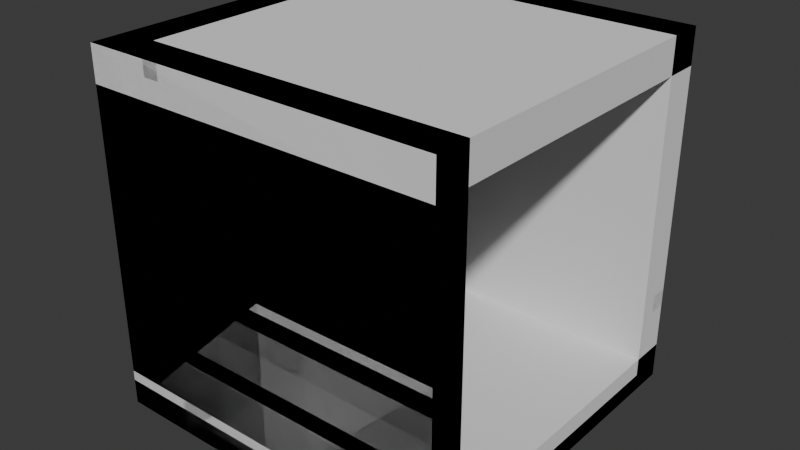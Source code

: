 # Source: BuildingParts.blend  (saved by Blender 4.2.67; exported with 4.5.12 LTS)
import bpy
from mathutils import Matrix  # noqa: F401  (used for matrix-valued properties, if any)

bpy.ops.wm.read_factory_settings(use_empty=True)
scene = bpy.context.scene
scene.name = 'Scene'

# ---- collections
col_collection = bpy.data.collections.new('Collection'); scene.collection.children.link(col_collection)
col_export = bpy.data.collections.new('Export'); scene.collection.children.link(col_export)

# ---- world
world_world = bpy.data.worlds.new('World'); scene.world = world_world
world_world.use_nodes = True; world_world.node_tree.nodes.clear()
_N = world_world.node_tree.nodes; _L = world_world.node_tree.links
n0 = _N.new('ShaderNodeOutputWorld'); n0.name = 'World Output'; n0.location = (300, 300)
n1 = _N.new('ShaderNodeBackground'); n1.name = 'Background'; n1.location = (10, 300)
n1.inputs[0].default_value = (0.05088, 0.05088, 0.05088, 1.0)
_L.new(n1.outputs[0], n0.inputs[0])
n0.is_active_output = True
world_world.color = (0.05088, 0.05088, 0.05088)
world_world.sun_shadow_jitter_overblur = 0.0

# ---- meshes
me_cube_002 = bpy.data.meshes.new('Cube.002')
me_cube_002.from_pydata([(-2.0, 0.0, -2.235e-08), (-2.0, 0.0, 0.1), (-2.0, 2.0, -2.235e-08), (-2.0, 2.0, 0.1), (0.0, 0.0, -2.235e-08), (0.0, 0.0, 0.1), (0.0, 2.0, -2.235e-08), (0.0, 2.0, 0.1), (-0.404, 2.0, -2.235e-08), (-0.396, 2.0, -2.235e-08), (-0.804, 2.0, -2.235e-08), (-0.796, 2.0, -2.235e-08), (-1.204, 2.0, -2.235e-08), (-1.196, 2.0, -2.235e-08), (-1.604, 2.0, -2.235e-08), (-1.596, 2.0, -2.235e-08), (-1.596, 2.0, 0.1), (-1.604, 2.0, 0.1), (-1.196, 2.0, 0.1), (-1.204, 2.0, 0.1), (-0.796, 2.0, 0.1), (-0.804, 2.0, 0.1), (-0.396, 2.0, 0.1), (-0.404, 2.0, 0.1), (-1.596, 0.0, -2.235e-08), (-1.604, 0.0, -2.235e-08), (-1.196, 0.0, -2.235e-08), (-1.204, 0.0, -2.235e-08), (-0.796, 0.0, -2.235e-08), (-0.804, 0.0, -2.235e-08), (-0.396, 0.0, -2.235e-08), (-0.404, 0.0, -2.235e-08), (-0.404, 0.0, 0.1), (-0.396, 0.0, 0.1), (-0.804, 0.0, 0.1), (-0.796, 0.0, 0.1), (-1.204, 0.0, 0.1), (-1.196, 0.0, 0.1), (-1.604, 0.0, 0.1), (-1.596, 0.0, 0.1)], [], [(0, 1, 3, 2), (13, 18, 21, 10), (6, 7, 5, 4), (27, 36, 39, 24), (11, 20, 23, 8), (19, 16, 39, 36), (25, 38, 1, 0), (7, 22, 33, 5), (23, 20, 35, 32), (21, 18, 37, 34), (17, 3, 1, 38), (2, 3, 17, 14), (15, 16, 19, 12), (9, 22, 7, 6), (4, 5, 33, 30), (31, 32, 35, 28), (29, 34, 37, 26), (2, 14, 25, 0), (15, 12, 27, 24), (13, 10, 29, 26), (11, 8, 31, 28), (33, 22, 9, 30), (23, 32, 31, 8), (35, 20, 11, 28), (21, 34, 29, 10), (17, 38, 25, 14), (39, 16, 15, 24), (19, 36, 27, 12), (37, 18, 13, 26), (9, 6, 4, 30)])
_uv = me_cube_002.uv_layers.new(name='UVMap')
_uv.uv.foreach_set('vector', [0.375, 0.0, 0.625, 0.0, 0.625, 0.25, 0.375, 0.25, 0.375, 0.3505, 0.625, 0.3505, 0.625, 0.3995, 0.375, 0.3995, 0.375, 0.5, 0.625, 0.5, 0.625, 0.75, 0.375, 0.75, 0.375, 0.9005, 0.625, 0.9005, 0.625, 0.9495, 0.375, 0.9495, 0.375, 0.4005, 0.625, 0.4005, 0.625, 0.4495, 0.375, 0.4495, 0.7755, 0.5, 0.8245, 0.5, 0.8245, 0.75, 0.7755, 0.75, 0.375, 0.9505, 0.625, 0.9505, 0.625, 1.0, 0.375, 1.0, 0.625, 0.5, 0.6745, 0.5, 0.6745, 0.75, 0.625, 0.75, 0.6755, 0.5, 0.7245, 0.5, 0.7245, 0.75, 0.6755, 0.75, 0.7255, 0.5, 0.7745, 0.5, 0.7745, 0.75, 0.7255, 0.75, 0.8255, 0.5, 0.875, 0.5, 0.875, 0.75, 0.8255, 0.75, 0.375, 0.25, 0.625, 0.25, 0.625, 0.2995, 0.375, 0.2995, 0.375, 0.3005, 0.625, 0.3005, 0.625, 0.3495, 0.375, 0.3495, 0.375, 0.4505, 0.625, 0.4505, 0.625, 0.5, 0.375, 0.5, 0.375, 0.75, 0.625, 0.75, 0.625, 0.7995, 0.375, 0.7995, 0.375, 0.8005, 0.625, 0.8005, 0.625, 0.8495, 0.375, 0.8495, 0.375, 0.8505, 0.625, 0.8505, 0.625, 0.8995, 0.375, 0.8995, 0.125, 0.5, 0.1745, 0.5, 0.1745, 0.75, 0.125, 0.75, 0.1755, 0.5, 0.2245, 0.5, 0.2245, 0.75, 0.1755, 0.75, 0.2255, 0.5, 0.2745, 0.5, 0.2745, 0.75, 0.2255, 0.75, 0.2755, 0.5, 0.3245, 0.5, 0.3245, 0.75, 0.2755, 0.75, 0.625, 0.7995, 0.625, 0.4505, 0.3255, 0.5, 0.375, 0.7995, 0.625, 0.4495, 0.625, 0.8005, 0.3245, 0.75, 0.375, 0.4495, 0.625, 0.8495, 0.625, 0.4005, 0.2755, 0.5, 0.375, 0.8495, 0.625, 0.3995, 0.625, 0.8505, 0.2745, 0.75, 0.375, 0.3995, 0.625, 0.2995, 0.625, 0.9505, 0.1745, 0.75, 0.375, 0.2995, 0.625, 0.9495, 0.625, 0.3005, 0.1755, 0.5, 0.375, 0.9495, 0.625, 0.3495, 0.625, 0.9005, 0.2245, 0.75, 0.375, 0.3495, 0.625, 0.8995, 0.625, 0.3505, 0.2255, 0.5, 0.375, 0.8995, 0.3255, 0.5, 0.375, 0.5, 0.375, 0.75, 0.3255, 0.75])
me_cube_002.update()
me_cube_005 = bpy.data.meshes.new('Cube.005')
me_cube_005.from_pydata([(-0.54, 0.01, 0.0), (-0.54, 0.01, 0.9), (-0.54, 0.09, 0.0), (-0.54, 0.09, 0.9), (-0.46, 0.01, 0.0), (-0.46, 0.01, 0.9), (-0.46, 0.09, 0.0), (-0.46, 0.09, 0.9), (-1.54, 0.01, 0.0), (-1.54, 0.01, 0.9), (-1.54, 0.09, 0.0), (-1.54, 0.09, 0.9), (-1.46, 0.01, 0.0), (-1.46, 0.01, 0.9), (-1.46, 0.09, 0.0), (-1.46, 0.09, 0.9), (-2.0, -3.725e-09, 0.85), (-2.0, -3.725e-09, 0.95), (-2.0, 0.1, 0.85), (-2.0, 0.1, 0.95), (2.384e-07, -3.725e-09, 0.85), (2.384e-07, -3.725e-09, 0.95), (2.384e-07, 0.1, 0.85), (2.384e-07, 0.1, 0.95), (-2.0, -3.725e-09, 0.45), (-2.0, -3.725e-09, 0.55), (-2.0, 0.1, 0.45), (-2.0, 0.1, 0.55), (2.384e-07, -3.725e-09, 0.45), (2.384e-07, -3.725e-09, 0.55), (2.384e-07, 0.1, 0.45), (2.384e-07, 0.1, 0.55)], [], [(0, 1, 3, 2), (2, 3, 7, 6), (6, 7, 5, 4), (4, 5, 1, 0), (2, 6, 4, 0), (7, 3, 1, 5), (8, 9, 11, 10), (10, 11, 15, 14), (14, 15, 13, 12), (12, 13, 9, 8), (10, 14, 12, 8), (15, 11, 9, 13), (16, 17, 19, 18), (18, 19, 23, 22), (22, 23, 21, 20), (20, 21, 17, 16), (18, 22, 20, 16), (23, 19, 17, 21), (24, 25, 27, 26), (26, 27, 31, 30), (30, 31, 29, 28), (28, 29, 25, 24), (26, 30, 28, 24), (31, 27, 25, 29)])
_uv = me_cube_005.uv_layers.new(name='UVMap')
_uv.uv.foreach_set('vector', [0.375, 0.0, 0.625, 0.0, 0.625, 0.25, 0.375, 0.25, 0.375, 0.25, 0.625, 0.25, 0.625, 0.5, 0.375, 0.5, 0.375, 0.5, 0.625, 0.5, 0.625, 0.75, 0.375, 0.75, 0.375, 0.75, 0.625, 0.75, 0.625, 1.0, 0.375, 1.0, 0.125, 0.5, 0.375, 0.5, 0.375, 0.75, 0.125, 0.75, 0.625, 0.5, 0.875, 0.5, 0.875, 0.75, 0.625, 0.75, 0.375, 0.0, 0.625, 0.0, 0.625, 0.25, 0.375, 0.25, 0.375, 0.25, 0.625, 0.25, 0.625, 0.5, 0.375, 0.5, 0.375, 0.5, 0.625, 0.5, 0.625, 0.75, 0.375, 0.75, 0.375, 0.75, 0.625, 0.75, 0.625, 1.0, 0.375, 1.0, 0.125, 0.5, 0.375, 0.5, 0.375, 0.75, 0.125, 0.75, 0.625, 0.5, 0.875, 0.5, 0.875, 0.75, 0.625, 0.75, 0.375, 0.0, 0.625, 0.0, 0.625, 0.25, 0.375, 0.25, 0.375, 0.25, 0.625, 0.25, 0.625, 0.5, 0.375, 0.5, 0.375, 0.5, 0.625, 0.5, 0.625, 0.75, 0.375, 0.75, 0.375, 0.75, 0.625, 0.75, 0.625, 1.0, 0.375, 1.0, 0.125, 0.5, 0.375, 0.5, 0.375, 0.75, 0.125, 0.75, 0.625, 0.5, 0.875, 0.5, 0.875, 0.75, 0.625, 0.75, 0.375, 0.0, 0.625, 0.0, 0.625, 0.25, 0.375, 0.25, 0.375, 0.25, 0.625, 0.25, 0.625, 0.5, 0.375, 0.5, 0.375, 0.5, 0.625, 0.5, 0.625, 0.75, 0.375, 0.75, 0.375, 0.75, 0.625, 0.75, 0.625, 1.0, 0.375, 1.0, 0.125, 0.5, 0.375, 0.5, 0.375, 0.75, 0.125, 0.75, 0.625, 0.5, 0.875, 0.5, 0.875, 0.75, 0.625, 0.75])
me_cube_005.update()
me_cube_008 = bpy.data.meshes.new('Cube.008')
me_cube_008.from_pydata([(-0.54, 0.01, 0.0), (-0.54, 0.01, 0.9), (-0.54, 0.09, 0.0), (-0.54, 0.09, 0.9), (-0.46, 0.01, 0.0), (-0.46, 0.01, 0.9), (-0.46, 0.09, 0.0), (-0.46, 0.09, 0.9), (-1.99, 0.01, 0.0), (-1.99, 0.01, 0.9), (-1.99, 0.09, 0.0), (-1.99, 0.09, 0.9), (-1.91, 0.01, 0.0), (-1.91, 0.01, 0.9), (-1.91, 0.09, 0.0), (-1.91, 0.09, 0.9), (-2.0, -3.725e-09, 0.85), (-2.0, -3.725e-09, 0.95), (-2.0, 0.1, 0.85), (-2.0, 0.1, 0.95), (2.384e-07, -3.725e-09, 0.85), (2.384e-07, -3.725e-09, 0.95), (2.384e-07, 0.1, 0.85), (2.384e-07, 0.1, 0.95), (-2.0, -3.725e-09, 0.45), (-2.0, -3.725e-09, 0.55), (-2.0, 0.1, 0.45), (-2.0, 0.1, 0.55), (2.384e-07, -3.725e-09, 0.45), (2.384e-07, -3.725e-09, 0.55), (2.384e-07, 0.1, 0.45), (2.384e-07, 0.1, 0.55), (-1.9, 0.1, 0.85), (-1.9, 0.1, 0.95), (-1.9, -3.725e-09, 0.85), (-1.9, -3.725e-09, 0.95), (-1.9, 0.1, 0.45), (-1.9, 0.1, 0.55), (-1.9, -3.725e-09, 0.45), (-1.9, -3.725e-09, 0.55), (-1.91, 1.46, 0.0), (-1.91, 1.46, 0.9), (-1.99, 1.46, 0.0), (-1.99, 1.46, 0.9), (-1.91, 1.54, 0.0), (-1.91, 1.54, 0.9), (-1.99, 1.54, 0.0), (-1.99, 1.54, 0.9), (-2.0, 2.0, 0.95), (-2.0, 2.0, 0.85), (-1.9, 2.0, 0.85), (-2.0, 2.0, 0.55), (-2.0, 2.0, 0.45), (-1.9, 2.0, 0.45), (-1.9, 2.0, 0.95), (-1.9, 2.0, 0.55)], [], [(0, 1, 3, 2), (2, 3, 7, 6), (6, 7, 5, 4), (4, 5, 1, 0), (2, 6, 4, 0), (7, 3, 1, 5), (8, 9, 11, 10), (10, 11, 15, 14), (14, 15, 13, 12), (12, 13, 9, 8), (10, 14, 12, 8), (15, 11, 9, 13), (16, 17, 19, 18), (32, 33, 23, 22), (22, 23, 21, 20), (34, 35, 17, 16), (32, 22, 20, 34), (33, 19, 17, 35), (24, 25, 27, 26), (36, 37, 31, 30), (30, 31, 29, 28), (38, 39, 25, 24), (36, 30, 28, 38), (37, 27, 25, 39), (23, 33, 35, 21), (18, 32, 34, 16), (20, 21, 35, 34), (36, 26, 52, 53), (31, 37, 39, 29), (26, 36, 38, 24), (28, 29, 39, 38), (33, 32, 50, 54), (40, 41, 43, 42), (42, 43, 47, 46), (46, 47, 45, 44), (44, 45, 41, 40), (42, 46, 44, 40), (47, 43, 41, 45), (49, 48, 54, 50), (52, 51, 55, 53), (19, 33, 54, 48), (18, 19, 48, 49), (37, 36, 53, 55), (32, 18, 49, 50), (26, 27, 51, 52), (27, 37, 55, 51)])
_uv = me_cube_008.uv_layers.new(name='UVMap')
_uv.uv.foreach_set('vector', [0.375, 0.0, 0.625, 0.0, 0.625, 0.25, 0.375, 0.25, 0.375, 0.25, 0.625, 0.25, 0.625, 0.5, 0.375, 0.5, 0.375, 0.5, 0.625, 0.5, 0.625, 0.75, 0.375, 0.75, 0.375, 0.75, 0.625, 0.75, 0.625, 1.0, 0.375, 1.0, 0.125, 0.5, 0.375, 0.5, 0.375, 0.75, 0.125, 0.75, 0.625, 0.5, 0.875, 0.5, 0.875, 0.75, 0.625, 0.75, 0.375, 0.0, 0.625, 0.0, 0.625, 0.25, 0.375, 0.25, 0.375, 0.25, 0.625, 0.25, 0.625, 0.5, 0.375, 0.5, 0.375, 0.5, 0.625, 0.5, 0.625, 0.75, 0.375, 0.75, 0.375, 0.75, 0.625, 0.75, 0.625, 1.0, 0.375, 1.0, 0.125, 0.5, 0.375, 0.5, 0.375, 0.75, 0.125, 0.75, 0.625, 0.5, 0.875, 0.5, 0.875, 0.75, 0.625, 0.75, 0.375, 0.0, 0.625, 0.0, 0.625, 0.25, 0.375, 0.25, 0.375, 0.375, 0.625, 0.375, 0.625, 0.5, 0.375, 0.5, 0.375, 0.5, 0.625, 0.5, 0.625, 0.75, 0.375, 0.75, 0.375, 0.875, 0.625, 0.875, 0.625, 1.0, 0.375, 1.0, 0.25, 0.5, 0.375, 0.5, 0.375, 0.75, 0.25, 0.75, 0.75, 0.5, 0.875, 0.5, 0.875, 0.75, 0.75, 0.75, 0.375, 0.0, 0.625, 0.0, 0.625, 0.25, 0.375, 0.25, 0.375, 0.375, 0.625, 0.375, 0.625, 0.5, 0.375, 0.5, 0.375, 0.5, 0.625, 0.5, 0.625, 0.75, 0.375, 0.75, 0.375, 0.875, 0.625, 0.875, 0.625, 1.0, 0.375, 1.0, 0.25, 0.5, 0.375, 0.5, 0.375, 0.75, 0.25, 0.75, 0.75, 0.5, 0.875, 0.5, 0.875, 0.75, 0.75, 0.75, 0.625, 0.5, 0.75, 0.5, 0.75, 0.75, 0.625, 0.75, 0.125, 0.5, 0.25, 0.5, 0.25, 0.75, 0.125, 0.75, 0.375, 0.75, 0.625, 0.75, 0.625, 0.875, 0.375, 0.875, 0.25, 0.5, 0.125, 0.5, 0.125, 0.5, 0.25, 0.5, 0.625, 0.5, 0.75, 0.5, 0.75, 0.75, 0.625, 0.75, 0.125, 0.5, 0.25, 0.5, 0.25, 0.75, 0.125, 0.75, 0.375, 0.75, 0.625, 0.75, 0.625, 0.875, 0.375, 0.875, 0.625, 0.375, 0.375, 0.375, 0.375, 0.375, 0.625, 0.375, 0.375, 0.0, 0.625, 0.0, 0.625, 0.25, 0.375, 0.25, 0.375, 0.25, 0.625, 0.25, 0.625, 0.5, 0.375, 0.5, 0.375, 0.5, 0.625, 0.5, 0.625, 0.75, 0.375, 0.75, 0.375, 0.75, 0.625, 0.75, 0.625, 1.0, 0.375, 1.0, 0.125, 0.5, 0.375, 0.5, 0.375, 0.75, 0.125, 0.75, 0.625, 0.5, 0.875, 0.5, 0.875, 0.75, 0.625, 0.75, 0.375, 0.25, 0.625, 0.25, 0.625, 0.375, 0.375, 0.375, 0.375, 0.25, 0.625, 0.25, 0.625, 0.375, 0.375, 0.375, 0.875, 0.5, 0.75, 0.5, 0.75, 0.5, 0.875, 0.5, 0.375, 0.25, 0.625, 0.25, 0.625, 0.25, 0.375, 0.25, 0.625, 0.375, 0.375, 0.375, 0.375, 0.375, 0.625, 0.375, 0.25, 0.5, 0.125, 0.5, 0.125, 0.5, 0.25, 0.5, 0.375, 0.25, 0.625, 0.25, 0.625, 0.25, 0.375, 0.25, 0.875, 0.5, 0.75, 0.5, 0.75, 0.5, 0.875, 0.5])
me_cube_008.update()
me_cube_010 = bpy.data.meshes.new('Cube.010')
me_cube_010.from_pydata([(-0.54, 0.01, 0.0), (-0.54, 0.01, 0.9), (-0.54, 0.09, 0.0), (-0.54, 0.09, 0.9), (-0.46, 0.01, 0.0), (-0.46, 0.01, 0.9), (-0.46, 0.09, 0.0), (-0.46, 0.09, 0.9), (-1.99, 0.01, 0.0), (-1.99, 0.01, 0.9), (-1.99, 0.09, 0.0), (-1.99, 0.09, 0.9), (-1.91, 0.01, 0.0), (-1.91, 0.01, 0.9), (-1.91, 0.09, 0.0), (-1.91, 0.09, 0.9), (-2.0, 5.96e-08, 0.85), (-2.0, 5.96e-08, 0.95), (-2.0, 0.1, 0.85), (-2.0, 0.1, 0.95), (2.384e-07, 5.96e-08, 0.85), (2.384e-07, 5.96e-08, 0.95), (2.384e-07, 0.1, 0.85), (2.384e-07, 0.1, 0.95), (-2.0, 5.96e-08, 0.45), (-2.0, 5.96e-08, 0.55), (-2.0, 0.1, 0.45), (-2.0, 0.1, 0.55), (2.384e-07, 5.96e-08, 0.45), (2.384e-07, 5.96e-08, 0.55), (2.384e-07, 0.1, 0.45), (2.384e-07, 0.1, 0.55), (-1.9, 0.1, 0.85), (-1.9, 0.1, 0.95), (-1.9, 5.96e-08, 0.85), (-1.9, 5.96e-08, 0.95), (-1.9, 0.1, 0.45), (-1.9, 0.1, 0.55), (-1.9, 5.96e-08, 0.45), (-1.9, 5.96e-08, 0.55), (-1.9, 1.0, 0.85), (-1.9, 1.0, 0.95), (-2.0, 1.0, 0.95), (-2.0, 1.0, 0.85), (-2.0, 1.0, 0.45), (-1.9, 1.0, 0.45), (-1.9, 1.0, 0.55), (-2.0, 1.0, 0.55), (-0.54, 1.99, 0.0), (-0.54, 1.99, 0.9), (-0.54, 1.91, 0.0), (-0.54, 1.91, 0.9), (-0.46, 1.99, 0.0), (-0.46, 1.99, 0.9), (-0.46, 1.91, 0.0), (-0.46, 1.91, 0.9), (-1.99, 1.99, 0.0), (-1.99, 1.99, 0.9), (-1.99, 1.91, 0.0), (-1.99, 1.91, 0.9), (-1.91, 1.99, 0.0), (-1.91, 1.99, 0.9), (-1.91, 1.91, 0.0), (-1.91, 1.91, 0.9), (-2.0, 2.0, 0.85), (-2.0, 2.0, 0.95), (-2.0, 1.9, 0.85), (-2.0, 1.9, 0.95), (2.384e-07, 2.0, 0.85), (2.384e-07, 2.0, 0.95), (2.384e-07, 1.9, 0.85), (2.384e-07, 1.9, 0.95), (-2.0, 2.0, 0.45), (-2.0, 2.0, 0.55), (-2.0, 1.9, 0.45), (-2.0, 1.9, 0.55), (2.384e-07, 2.0, 0.45), (2.384e-07, 2.0, 0.55), (2.384e-07, 1.9, 0.45), (2.384e-07, 1.9, 0.55), (-1.9, 1.9, 0.85), (-1.9, 1.9, 0.95), (-1.9, 2.0, 0.85), (-1.9, 2.0, 0.95), (-1.9, 1.9, 0.45), (-1.9, 1.9, 0.55), (-1.9, 2.0, 0.45), (-1.9, 2.0, 0.55)], [], [(0, 1, 3, 2), (2, 3, 7, 6), (6, 7, 5, 4), (4, 5, 1, 0), (2, 6, 4, 0), (7, 3, 1, 5), (8, 9, 11, 10), (10, 11, 15, 14), (14, 15, 13, 12), (12, 13, 9, 8), (10, 14, 12, 8), (15, 11, 9, 13), (16, 17, 19, 18), (32, 33, 23, 22), (22, 23, 21, 20), (34, 35, 17, 16), (32, 22, 20, 34), (33, 19, 17, 35), (24, 25, 27, 26), (36, 37, 31, 30), (30, 31, 29, 28), (38, 39, 25, 24), (36, 30, 28, 38), (37, 27, 25, 39), (23, 33, 35, 21), (18, 32, 34, 16), (20, 21, 35, 34), (31, 37, 39, 29), (26, 36, 38, 24), (28, 29, 39, 38), (32, 18, 43, 40), (18, 19, 42, 43), (19, 33, 41, 42), (33, 32, 40, 41), (27, 37, 46, 47), (26, 27, 47, 44), (37, 36, 45, 46), (36, 26, 44, 45), (48, 50, 51, 49), (50, 54, 55, 51), (54, 52, 53, 55), (52, 48, 49, 53), (50, 48, 52, 54), (55, 53, 49, 51), (56, 58, 59, 57), (58, 62, 63, 59), (62, 60, 61, 63), (60, 56, 57, 61), (58, 56, 60, 62), (63, 61, 57, 59), (64, 66, 67, 65), (80, 70, 71, 81), (70, 68, 69, 71), (82, 64, 65, 83), (80, 82, 68, 70), (81, 83, 65, 67), (72, 74, 75, 73), (84, 78, 79, 85), (78, 76, 77, 79), (86, 72, 73, 87), (84, 86, 76, 78), (85, 87, 73, 75), (71, 69, 83, 81), (66, 64, 82, 80), (68, 82, 83, 69), (79, 77, 87, 85), (74, 72, 86, 84), (76, 86, 87, 77), (80, 40, 43, 66), (66, 43, 42, 67), (67, 42, 41, 81), (81, 41, 40, 80), (75, 47, 46, 85), (74, 44, 47, 75), (85, 46, 45, 84), (84, 45, 44, 74)])
_uv = me_cube_010.uv_layers.new(name='UVMap')
_uv.uv.foreach_set('vector', [0.375, 0.0, 0.625, 0.0, 0.625, 0.25, 0.375, 0.25, 0.375, 0.25, 0.625, 0.25, 0.625, 0.5, 0.375, 0.5, 0.375, 0.5, 0.625, 0.5, 0.625, 0.75, 0.375, 0.75, 0.375, 0.75, 0.625, 0.75, 0.625, 1.0, 0.375, 1.0, 0.125, 0.5, 0.375, 0.5, 0.375, 0.75, 0.125, 0.75, 0.625, 0.5, 0.875, 0.5, 0.875, 0.75, 0.625, 0.75, 0.375, 0.0, 0.625, 0.0, 0.625, 0.25, 0.375, 0.25, 0.375, 0.25, 0.625, 0.25, 0.625, 0.5, 0.375, 0.5, 0.375, 0.5, 0.625, 0.5, 0.625, 0.75, 0.375, 0.75, 0.375, 0.75, 0.625, 0.75, 0.625, 1.0, 0.375, 1.0, 0.125, 0.5, 0.375, 0.5, 0.375, 0.75, 0.125, 0.75, 0.625, 0.5, 0.875, 0.5, 0.875, 0.75, 0.625, 0.75, 0.375, 0.0, 0.625, 0.0, 0.625, 0.25, 0.375, 0.25, 0.375, 0.375, 0.625, 0.375, 0.625, 0.5, 0.375, 0.5, 0.375, 0.5, 0.625, 0.5, 0.625, 0.75, 0.375, 0.75, 0.375, 0.875, 0.625, 0.875, 0.625, 1.0, 0.375, 1.0, 0.25, 0.5, 0.375, 0.5, 0.375, 0.75, 0.25, 0.75, 0.75, 0.5, 0.875, 0.5, 0.875, 0.75, 0.75, 0.75, 0.375, 0.0, 0.625, 0.0, 0.625, 0.25, 0.375, 0.25, 0.375, 0.375, 0.625, 0.375, 0.625, 0.5, 0.375, 0.5, 0.375, 0.5, 0.625, 0.5, 0.625, 0.75, 0.375, 0.75, 0.375, 0.875, 0.625, 0.875, 0.625, 1.0, 0.375, 1.0, 0.25, 0.5, 0.375, 0.5, 0.375, 0.75, 0.25, 0.75, 0.75, 0.5, 0.875, 0.5, 0.875, 0.75, 0.75, 0.75, 0.625, 0.5, 0.75, 0.5, 0.75, 0.75, 0.625, 0.75, 0.125, 0.5, 0.25, 0.5, 0.25, 0.75, 0.125, 0.75, 0.375, 0.75, 0.625, 0.75, 0.625, 0.875, 0.375, 0.875, 0.625, 0.5, 0.75, 0.5, 0.75, 0.75, 0.625, 0.75, 0.125, 0.5, 0.25, 0.5, 0.25, 0.75, 0.125, 0.75, 0.375, 0.75, 0.625, 0.75, 0.625, 0.875, 0.375, 0.875, 0.25, 0.5, 0.125, 0.5, 0.125, 0.5, 0.25, 0.5, 0.375, 0.25, 0.625, 0.25, 0.625, 0.25, 0.375, 0.25, 0.875, 0.5, 0.75, 0.5, 0.75, 0.5, 0.875, 0.5, 0.625, 0.375, 0.375, 0.375, 0.375, 0.375, 0.625, 0.375, 0.875, 0.5, 0.75, 0.5, 0.75, 0.5, 0.875, 0.5, 0.375, 0.25, 0.625, 0.25, 0.625, 0.25, 0.375, 0.25, 0.625, 0.375, 0.375, 0.375, 0.375, 0.375, 0.625, 0.375, 0.25, 0.5, 0.125, 0.5, 0.125, 0.5, 0.25, 0.5, 0.375, 0.0, 0.375, 0.25, 0.625, 0.25, 0.625, 0.0, 0.375, 0.25, 0.375, 0.5, 0.625, 0.5, 0.625, 0.25, 0.375, 0.5, 0.375, 0.75, 0.625, 0.75, 0.625, 0.5, 0.375, 0.75, 0.375, 1.0, 0.625, 1.0, 0.625, 0.75, 0.125, 0.5, 0.125, 0.75, 0.375, 0.75, 0.375, 0.5, 0.625, 0.5, 0.625, 0.75, 0.875, 0.75, 0.875, 0.5, 0.375, 0.0, 0.375, 0.25, 0.625, 0.25, 0.625, 0.0, 0.375, 0.25, 0.375, 0.5, 0.625, 0.5, 0.625, 0.25, 0.375, 0.5, 0.375, 0.75, 0.625, 0.75, 0.625, 0.5, 0.375, 0.75, 0.375, 1.0, 0.625, 1.0, 0.625, 0.75, 0.125, 0.5, 0.125, 0.75, 0.375, 0.75, 0.375, 0.5, 0.625, 0.5, 0.625, 0.75, 0.875, 0.75, 0.875, 0.5, 0.375, 0.0, 0.375, 0.25, 0.625, 0.25, 0.625, 0.0, 0.375, 0.375, 0.375, 0.5, 0.625, 0.5, 0.625, 0.375, 0.375, 0.5, 0.375, 0.75, 0.625, 0.75, 0.625, 0.5, 0.375, 0.875, 0.375, 1.0, 0.625, 1.0, 0.625, 0.875, 0.25, 0.5, 0.25, 0.75, 0.375, 0.75, 0.375, 0.5, 0.75, 0.5, 0.75, 0.75, 0.875, 0.75, 0.875, 0.5, 0.375, 0.0, 0.375, 0.25, 0.625, 0.25, 0.625, 0.0, 0.375, 0.375, 0.375, 0.5, 0.625, 0.5, 0.625, 0.375, 0.375, 0.5, 0.375, 0.75, 0.625, 0.75, 0.625, 0.5, 0.375, 0.875, 0.375, 1.0, 0.625, 1.0, 0.625, 0.875, 0.25, 0.5, 0.25, 0.75, 0.375, 0.75, 0.375, 0.5, 0.75, 0.5, 0.75, 0.75, 0.875, 0.75, 0.875, 0.5, 0.625, 0.5, 0.625, 0.75, 0.75, 0.75, 0.75, 0.5, 0.125, 0.5, 0.125, 0.75, 0.25, 0.75, 0.25, 0.5, 0.375, 0.75, 0.375, 0.875, 0.625, 0.875, 0.625, 0.75, 0.625, 0.5, 0.625, 0.75, 0.75, 0.75, 0.75, 0.5, 0.125, 0.5, 0.125, 0.75, 0.25, 0.75, 0.25, 0.5, 0.375, 0.75, 0.375, 0.875, 0.625, 0.875, 0.625, 0.75, 0.25, 0.5, 0.25, 0.5, 0.125, 0.5, 0.125, 0.5, 0.375, 0.25, 0.375, 0.25, 0.625, 0.25, 0.625, 0.25, 0.875, 0.5, 0.875, 0.5, 0.75, 0.5, 0.75, 0.5, 0.625, 0.375, 0.625, 0.375, 0.375, 0.375, 0.375, 0.375, 0.875, 0.5, 0.875, 0.5, 0.75, 0.5, 0.75, 0.5, 0.375, 0.25, 0.375, 0.25, 0.625, 0.25, 0.625, 0.25, 0.625, 0.375, 0.625, 0.375, 0.375, 0.375, 0.375, 0.375, 0.25, 0.5, 0.25, 0.5, 0.125, 0.5, 0.125, 0.5])
me_cube_010.update()
me_cube_001 = bpy.data.meshes.new('Cube.001')
me_cube_001.from_pydata([(-2.0, 0.0, -2.235e-08), (-2.0, 0.0, 0.2), (-2.0, 2.0, -2.235e-08), (-2.0, 2.0, 0.2), (0.0, 0.0, -2.235e-08), (0.0, 0.0, 0.2), (0.0, 2.0, -2.235e-08), (0.0, 2.0, 0.2)], [], [(0, 1, 3, 2), (2, 3, 7, 6), (6, 7, 5, 4), (4, 5, 1, 0), (2, 6, 4, 0), (7, 3, 1, 5)])
_uv = me_cube_001.uv_layers.new(name='UVMap')
_uv.uv.foreach_set('vector', [0.375, 0.0, 0.625, 0.0, 0.625, 0.25, 0.375, 0.25, 0.375, 0.25, 0.625, 0.25, 0.625, 0.5, 0.375, 0.5, 0.375, 0.5, 0.625, 0.5, 0.625, 0.75, 0.375, 0.75, 0.375, 0.75, 0.625, 0.75, 0.625, 1.0, 0.375, 1.0, 0.125, 0.5, 0.375, 0.5, 0.375, 0.75, 0.125, 0.75, 0.625, 0.5, 0.875, 0.5, 0.875, 0.75, 0.625, 0.75])
me_cube_001.update()
me_cube_004 = bpy.data.meshes.new('Cube.004')
me_cube_004.from_pydata([(-2.0, 0.2, -1.776e-15), (-2.0, -1.49e-08, 1.49e-08), (-2.0, 0.2, 2.0), (-2.0, 1.937e-07, 2.0), (0.0, 0.2, -1.776e-15), (0.0, -1.49e-08, 1.49e-08), (0.0, 0.2, 2.0), (0.0, 1.937e-07, 2.0)], [], [(0, 1, 3, 2), (2, 3, 7, 6), (6, 7, 5, 4), (4, 5, 1, 0), (2, 6, 4, 0), (7, 3, 1, 5)])
_uv = me_cube_004.uv_layers.new(name='UVMap')
_uv.uv.foreach_set('vector', [0.375, 0.0, 0.625, 0.0, 0.625, 0.25, 0.375, 0.25, 0.375, 0.25, 0.625, 0.25, 0.625, 0.5, 0.375, 0.5, 0.375, 0.5, 0.625, 0.5, 0.625, 0.75, 0.375, 0.75, 0.375, 0.75, 0.625, 0.75, 0.625, 1.0, 0.375, 1.0, 0.125, 0.5, 0.375, 0.5, 0.375, 0.75, 0.125, 0.75, 0.625, 0.5, 0.875, 0.5, 0.875, 0.75, 0.625, 0.75])
me_cube_004.update()
me_cube_006 = bpy.data.meshes.new('Cube.006')
me_cube_006.from_pydata([(-2.0, -1.49e-08, 1.49e-08), (-2.0, 1.937e-07, 2.0), (0.0, 0.2, -1.776e-15), (0.0, -1.49e-08, 1.49e-08), (0.0, 0.2, 2.0), (0.0, 1.937e-07, 2.0), (-1.8, 0.2, 2.0), (-1.8, 0.2, -1.776e-15), (-2.0, 2.0, 2.0), (-2.0, 2.0, -9.388e-08), (-1.8, 2.0, 2.0), (-1.8, 2.0, -9.388e-08)], [], [(6, 10, 8, 1), (4, 5, 3, 2), (1, 5, 4, 6), (6, 4, 2, 7), (2, 3, 0, 7), (8, 10, 11, 9), (6, 7, 11, 10), (0, 9, 11, 7), (5, 1, 0, 3), (1, 8, 9, 0)])
_uv = me_cube_006.uv_layers.new(name='UVMap')
_uv.uv.foreach_set('vector', [0.375, 0.375, 0.375, 0.375, 0.375, 0.25, 0.625, 0.25, 0.375, 0.5, 0.625, 0.5, 0.625, 0.75, 0.375, 0.75, 0.625, 0.25, 0.625, 0.5, 0.375, 0.5, 0.375, 0.375, 0.25, 0.5, 0.375, 0.5, 0.375, 0.75, 0.25, 0.75, 0.375, 0.75, 0.625, 0.75, 0.625, 1.0, 0.375, 0.875, 0.125, 0.5, 0.25, 0.5, 0.25, 0.75, 0.125, 0.75, 0.25, 0.5, 0.25, 0.75, 0.25, 0.75, 0.25, 0.5, 0.625, 1.0, 0.375, 1.0, 0.375, 0.875, 0.375, 0.875, 0.625, 0.5, 0.875, 0.5, 0.875, 0.75, 0.625, 0.75, 0.625, 0.25, 0.375, 0.25, 0.375, 0.0, 0.625, 0.0])
me_cube_006.update()
me_cube_009 = bpy.data.meshes.new('Cube.009')
me_cube_009.from_pydata([(-2.0, 0.0, 1.49e-08), (-2.0, 1.788e-07, 2.0), (0.0, 0.2, -1.776e-15), (0.0, 0.0, 1.49e-08), (0.0, 0.2, 2.0), (0.0, 1.788e-07, 2.0), (-1.8, 0.2, 2.0), (-1.8, 0.2, -1.776e-15), (-2.0, 1.0, 0.0), (-1.8, 1.0, 0.0), (-1.8, 1.0, 2.0), (-2.0, 1.0, 2.0), (-2.0, 2.0, 1.49e-08), (-2.0, 2.0, 2.0), (0.0, 1.8, -1.776e-15), (0.0, 2.0, 1.49e-08), (0.0, 1.8, 2.0), (0.0, 2.0, 2.0), (-1.8, 1.8, 2.0), (-1.8, 1.8, -1.776e-15)], [], [(4, 5, 3, 2), (1, 5, 4, 6), (6, 4, 2, 7), (2, 3, 0, 7), (5, 1, 0, 3), (1, 11, 8, 0), (0, 8, 9, 7), (6, 7, 9, 10), (6, 10, 11, 1), (16, 14, 15, 17), (13, 18, 16, 17), (18, 19, 14, 16), (14, 19, 12, 15), (17, 15, 12, 13), (13, 12, 8, 11), (12, 19, 9, 8), (18, 10, 9, 19), (18, 13, 11, 10)])
_uv = me_cube_009.uv_layers.new(name='UVMap')
_uv.uv.foreach_set('vector', [0.375, 0.5, 0.625, 0.5, 0.625, 0.75, 0.375, 0.75, 0.625, 0.25, 0.625, 0.5, 0.375, 0.5, 0.375, 0.375, 0.25, 0.5, 0.375, 0.5, 0.375, 0.75, 0.25, 0.75, 0.375, 0.75, 0.625, 0.75, 0.625, 1.0, 0.375, 0.875, 0.625, 0.5, 0.875, 0.5, 0.875, 0.75, 0.625, 0.75, 0.625, 0.25, 0.5, 0.25, 0.5, 0.0, 0.625, 0.0, 0.625, 1.0, 0.5, 1.0, 0.375, 0.875, 0.375, 0.875, 0.25, 0.5, 0.25, 0.75, 0.25, 0.75, 0.25, 0.5, 0.375, 0.375, 0.375, 0.375, 0.5, 0.25, 0.625, 0.25, 0.375, 0.5, 0.375, 0.75, 0.625, 0.75, 0.625, 0.5, 0.625, 0.25, 0.375, 0.375, 0.375, 0.5, 0.625, 0.5, 0.25, 0.5, 0.25, 0.75, 0.375, 0.75, 0.375, 0.5, 0.375, 0.75, 0.375, 0.875, 0.625, 1.0, 0.625, 0.75, 0.625, 0.5, 0.625, 0.75, 0.875, 0.75, 0.875, 0.5, 0.625, 0.25, 0.625, 0.0, 0.5, 0.0, 0.5, 0.25, 0.625, 1.0, 0.375, 0.875, 0.375, 0.875, 0.5, 1.0, 0.25, 0.5, 0.25, 0.5, 0.25, 0.75, 0.25, 0.75, 0.375, 0.375, 0.625, 0.25, 0.5, 0.25, 0.375, 0.375])
me_cube_009.update()
me_cube_011 = bpy.data.meshes.new('Cube.011')
me_cube_011.from_pydata([(-2.0, 0.0, 1.8), (-2.0, 0.0, 2.0), (-2.0, 2.0, 1.8), (-2.0, 2.0, 2.0), (0.0, 0.0, 1.8), (0.0, 0.0, 2.0), (0.0, 2.0, 1.8), (0.0, 2.0, 2.0)], [], [(0, 1, 3, 2), (2, 3, 7, 6), (6, 7, 5, 4), (4, 5, 1, 0), (2, 6, 4, 0), (7, 3, 1, 5)])
_uv = me_cube_011.uv_layers.new(name='UVMap')
_uv.uv.foreach_set('vector', [0.375, 0.0, 0.625, 0.0, 0.625, 0.25, 0.375, 0.25, 0.375, 0.25, 0.625, 0.25, 0.625, 0.5, 0.375, 0.5, 0.375, 0.5, 0.625, 0.5, 0.625, 0.75, 0.375, 0.75, 0.375, 0.75, 0.625, 0.75, 0.625, 1.0, 0.375, 1.0, 0.125, 0.5, 0.375, 0.5, 0.375, 0.75, 0.125, 0.75, 0.625, 0.5, 0.875, 0.5, 0.875, 0.75, 0.625, 0.75])
me_cube_011.update()

# ---- objects
ob_sm_bcatfloor_01 = bpy.data.objects.new('SM_BCatFloor_01', me_cube_002)
ob_sm_bcatrail0_01 = bpy.data.objects.new('SM_BCatRail0_01', me_cube_005)
ob_sm_bcatrail90_01 = bpy.data.objects.new('SM_BCatRail90_01', me_cube_008)
ob_sm_bcatrail180_01 = bpy.data.objects.new('SM_BCatRail180_01', me_cube_010)
ob_sm_bsolfloor_01 = bpy.data.objects.new('SM_BSolFloor_01', me_cube_001)
ob_sm_bsolwall0_01 = bpy.data.objects.new('SM_BSolWall0_01', me_cube_004)
ob_sm_bsolwall90_01 = bpy.data.objects.new('SM_BSolWall90_01', me_cube_006)
ob_sm_bsolwall180_01 = bpy.data.objects.new('SM_BSolWall180_01', me_cube_009)
ob_sm_bsolceil_01 = bpy.data.objects.new('SM_BSolCeil_01', me_cube_011)

# ---- transforms, parenting, visibility, modifiers, constraints
ob_sm_bcatfloor_01.location = (0.0, 0.0, 0.0)
ob_sm_bcatrail0_01.location = (0.0, 0.0, 0.0)
ob_sm_bcatrail90_01.location = (0.0, 0.0, 0.0)
ob_sm_bcatrail180_01.location = (0.0, 0.0, 0.0)
ob_sm_bsolfloor_01.location = (0.0, 0.0, 0.0)
ob_sm_bsolwall0_01.location = (0.0, 0.0, 0.0)
ob_sm_bsolwall90_01.location = (0.0, 0.0, 0.0)
ob_sm_bsolwall180_01.location = (0.0, 0.0, 0.0)
ob_sm_bsolceil_01.location = (0.0, 0.0, 0.0)

# ---- collection membership
col_export.objects.link(ob_sm_bcatfloor_01)
col_export.objects.link(ob_sm_bcatrail0_01)
col_export.objects.link(ob_sm_bcatrail90_01)
col_export.objects.link(ob_sm_bcatrail180_01)
col_export.objects.link(ob_sm_bsolfloor_01)
col_export.objects.link(ob_sm_bsolwall0_01)
col_export.objects.link(ob_sm_bsolwall90_01)
col_export.objects.link(ob_sm_bsolwall180_01)
col_export.objects.link(ob_sm_bsolceil_01)

# ---- scene / render settings (as saved in the file)
scene.frame_start = 1; scene.frame_end = 250; scene.frame_set(1)
scene.render.engine = 'BLENDER_EEVEE_NEXT'
bpy.context.view_layer.update()

# ---- added for rendering (the .blend has no active camera and no usable light): camera, sun
cam_auto = bpy.data.cameras.new('AutoCamera')
cam_auto.lens = 50.0
cam_auto.sensor_width = 36.0
cam_auto.clip_end = 1000.0
ob_auto_camera = bpy.data.objects.new('AutoCamera', cam_auto)
scene.collection.objects.link(ob_auto_camera)
ob_auto_camera.location = (2.20507, -2.84609, 3.56406)
ob_auto_camera.rotation_euler = (1.09748, -7.21219e-08, 0.694738)
scene.camera = ob_auto_camera
light_auto_sun = bpy.data.lights.new('AutoSun', 'SUN')
light_auto_sun.energy = 3.0
light_auto_sun.angle = 0.0523599
ob_auto_sun = bpy.data.objects.new('AutoSun', light_auto_sun)
scene.collection.objects.link(ob_auto_sun)
ob_auto_sun.rotation_euler = (0.872665, 0.174533, 0.523599)
bpy.context.view_layer.update()
